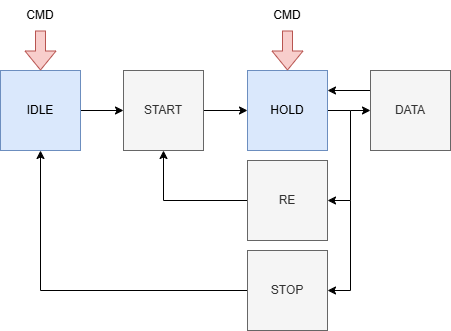

The diagram above was exported from draw.io. Its source (the exported page's mxGraphModel, read from the mxfile embedded in the PNG):
<mxGraphModel dx="351" dy="648" grid="1" gridSize="10" guides="1" tooltips="1" connect="1" arrows="1" fold="1" page="1" pageScale="1" pageWidth="850" pageHeight="1100" math="0" shadow="0">
  <root>
    <mxCell id="0" />
    <mxCell id="1" parent="0" />
    <mxCell id="7ErM_vDYkKJWxj6xHm5P-25" value="" style="edgeStyle=orthogonalEdgeStyle;rounded=0;orthogonalLoop=1;jettySize=auto;html=1;" parent="1" source="7ErM_vDYkKJWxj6xHm5P-17" target="7ErM_vDYkKJWxj6xHm5P-18" edge="1">
      <mxGeometry relative="1" as="geometry" />
    </mxCell>
    <mxCell id="7ErM_vDYkKJWxj6xHm5P-17" value="IDLE" style="whiteSpace=wrap;html=1;aspect=fixed;fillColor=#dae8fc;strokeColor=#6c8ebf;" parent="1" vertex="1">
      <mxGeometry x="20" y="250" width="80" height="80" as="geometry" />
    </mxCell>
    <mxCell id="7ErM_vDYkKJWxj6xHm5P-24" value="" style="edgeStyle=orthogonalEdgeStyle;rounded=0;orthogonalLoop=1;jettySize=auto;html=1;" parent="1" source="7ErM_vDYkKJWxj6xHm5P-18" target="7ErM_vDYkKJWxj6xHm5P-19" edge="1">
      <mxGeometry relative="1" as="geometry" />
    </mxCell>
    <mxCell id="7ErM_vDYkKJWxj6xHm5P-18" value="START" style="whiteSpace=wrap;html=1;aspect=fixed;fillColor=#f5f5f5;strokeColor=#666666;fontColor=#333333;" parent="1" vertex="1">
      <mxGeometry x="143" y="250" width="80" height="80" as="geometry" />
    </mxCell>
    <mxCell id="7ErM_vDYkKJWxj6xHm5P-23" value="" style="edgeStyle=orthogonalEdgeStyle;rounded=0;orthogonalLoop=1;jettySize=auto;html=1;" parent="1" source="7ErM_vDYkKJWxj6xHm5P-19" target="7ErM_vDYkKJWxj6xHm5P-20" edge="1">
      <mxGeometry relative="1" as="geometry">
        <Array as="points">
          <mxPoint x="370" y="290" />
          <mxPoint x="380" y="290" />
        </Array>
      </mxGeometry>
    </mxCell>
    <mxCell id="7ErM_vDYkKJWxj6xHm5P-19" value="HOLD" style="whiteSpace=wrap;html=1;aspect=fixed;fillColor=#dae8fc;strokeColor=#6c8ebf;" parent="1" vertex="1">
      <mxGeometry x="267" y="250" width="80" height="80" as="geometry" />
    </mxCell>
    <mxCell id="tAQ7RwGIb8ThjD9OkT08-1" style="edgeStyle=orthogonalEdgeStyle;rounded=0;orthogonalLoop=1;jettySize=auto;html=1;exitX=0;exitY=0.25;exitDx=0;exitDy=0;entryX=1;entryY=0.25;entryDx=0;entryDy=0;" parent="1" source="7ErM_vDYkKJWxj6xHm5P-20" target="7ErM_vDYkKJWxj6xHm5P-19" edge="1">
      <mxGeometry relative="1" as="geometry" />
    </mxCell>
    <mxCell id="7ErM_vDYkKJWxj6xHm5P-20" value="DATA" style="whiteSpace=wrap;html=1;aspect=fixed;fillColor=#f5f5f5;strokeColor=#666666;fontColor=#333333;" parent="1" vertex="1">
      <mxGeometry x="390" y="250" width="80" height="80" as="geometry" />
    </mxCell>
    <mxCell id="7ErM_vDYkKJWxj6xHm5P-28" style="edgeStyle=orthogonalEdgeStyle;rounded=0;orthogonalLoop=1;jettySize=auto;html=1;entryX=0.5;entryY=1;entryDx=0;entryDy=0;" parent="1" source="7ErM_vDYkKJWxj6xHm5P-26" target="7ErM_vDYkKJWxj6xHm5P-17" edge="1">
      <mxGeometry relative="1" as="geometry" />
    </mxCell>
    <mxCell id="7ErM_vDYkKJWxj6xHm5P-42" style="edgeStyle=orthogonalEdgeStyle;rounded=0;orthogonalLoop=1;jettySize=auto;html=1;" parent="1" target="7ErM_vDYkKJWxj6xHm5P-26" edge="1">
      <mxGeometry relative="1" as="geometry">
        <mxPoint x="370" y="380" as="sourcePoint" />
        <Array as="points">
          <mxPoint x="370" y="470" />
        </Array>
      </mxGeometry>
    </mxCell>
    <mxCell id="7ErM_vDYkKJWxj6xHm5P-26" value="STOP" style="whiteSpace=wrap;html=1;aspect=fixed;fillColor=#f5f5f5;strokeColor=#666666;fontColor=#333333;" parent="1" vertex="1">
      <mxGeometry x="267" y="430" width="80" height="80" as="geometry" />
    </mxCell>
    <mxCell id="7ErM_vDYkKJWxj6xHm5P-31" value="" style="shape=flexArrow;endArrow=classic;html=1;rounded=0;fillColor=#f8cecc;strokeColor=#b85450;" parent="1" edge="1">
      <mxGeometry width="50" height="50" relative="1" as="geometry">
        <mxPoint x="60" y="210" as="sourcePoint" />
        <mxPoint x="60" y="250" as="targetPoint" />
      </mxGeometry>
    </mxCell>
    <mxCell id="7ErM_vDYkKJWxj6xHm5P-32" value="CMD" style="text;html=1;align=center;verticalAlign=middle;whiteSpace=wrap;rounded=0;" parent="1" vertex="1">
      <mxGeometry x="30" y="180" width="60" height="30" as="geometry" />
    </mxCell>
    <mxCell id="7ErM_vDYkKJWxj6xHm5P-34" value="" style="shape=flexArrow;endArrow=classic;html=1;rounded=0;fillColor=#f8cecc;strokeColor=#b85450;" parent="1" edge="1">
      <mxGeometry width="50" height="50" relative="1" as="geometry">
        <mxPoint x="307" y="210" as="sourcePoint" />
        <mxPoint x="307" y="250" as="targetPoint" />
      </mxGeometry>
    </mxCell>
    <mxCell id="7ErM_vDYkKJWxj6xHm5P-35" value="CMD" style="text;html=1;align=center;verticalAlign=middle;whiteSpace=wrap;rounded=0;" parent="1" vertex="1">
      <mxGeometry x="277" y="180" width="60" height="30" as="geometry" />
    </mxCell>
    <mxCell id="7ErM_vDYkKJWxj6xHm5P-39" style="edgeStyle=orthogonalEdgeStyle;rounded=0;orthogonalLoop=1;jettySize=auto;html=1;entryX=0.5;entryY=1;entryDx=0;entryDy=0;" parent="1" source="7ErM_vDYkKJWxj6xHm5P-37" target="7ErM_vDYkKJWxj6xHm5P-18" edge="1">
      <mxGeometry relative="1" as="geometry" />
    </mxCell>
    <mxCell id="7ErM_vDYkKJWxj6xHm5P-41" style="edgeStyle=orthogonalEdgeStyle;rounded=0;orthogonalLoop=1;jettySize=auto;html=1;" parent="1" target="7ErM_vDYkKJWxj6xHm5P-37" edge="1">
      <mxGeometry relative="1" as="geometry">
        <mxPoint x="370" y="290" as="sourcePoint" />
        <Array as="points">
          <mxPoint x="370" y="380" />
        </Array>
      </mxGeometry>
    </mxCell>
    <mxCell id="7ErM_vDYkKJWxj6xHm5P-37" value="RE" style="whiteSpace=wrap;html=1;aspect=fixed;fillColor=#f5f5f5;strokeColor=#666666;fontColor=#333333;" parent="1" vertex="1">
      <mxGeometry x="267" y="340" width="80" height="80" as="geometry" />
    </mxCell>
  </root>
</mxGraphModel>